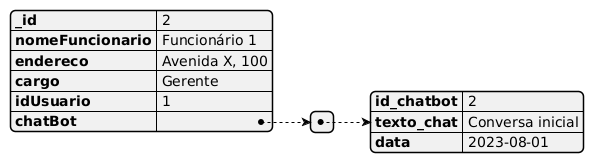

The diagram above was rendered by PlantUML. Its source (embedded in the PNG):
@startjson
{
        "_id": 2,
        "nomeFuncionario": "Funcionário 1",
        "endereco": "Avenida X, 100",
        "cargo": "Gerente",
        "idUsuario": 1,
        "chatBot": [
            {
                "id_chatbot": 2,
                "texto_chat": "Conversa inicial",
                "data": "2023-08-01"
            }
        ]
    }
@endjson